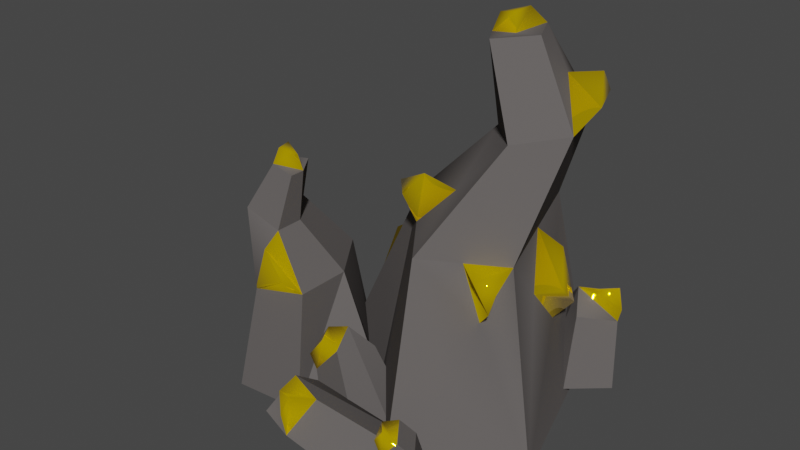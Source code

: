 # Source: skala_gold1.blend  (saved by Blender 2.90.8; exported with 4.5.12 LTS)
import bpy
from mathutils import Matrix  # noqa: F401  (used for matrix-valued properties, if any)

bpy.ops.wm.read_factory_settings(use_empty=True)
scene = bpy.context.scene
scene.name = 'Scene'

# ---- collections
col_collection = bpy.data.collections.new('Collection'); scene.collection.children.link(col_collection)

# ---- materials (node trees are filled in below, after node groups)
mat_color2_003 = bpy.data.materials.new('color2.003')
mat_color2_003.use_transparent_shadow = False
mat_color2_003.diffuse_color = (0.64, 0.64, 0.64, 1.0)
mat_color2_003.roughness = 0.6733
mat_gold = bpy.data.materials.new('gold')
mat_gold.use_transparent_shadow = False

# ---- material node trees
mat_color2_003.use_nodes = True; mat_color2_003.node_tree.nodes.clear()
_N = mat_color2_003.node_tree.nodes; _L = mat_color2_003.node_tree.links
n0 = _N.new('ShaderNodeBsdfPrincipled'); n0.name = 'Principled BSDF'; n0.location = (10, 300)
n0.distribution = 'GGX'
n0.subsurface_method = 'BURLEY'
n0.inputs[0].default_value = (0.1195, 0.1095, 0.107, 1.0)
n0.inputs[2].default_value = 0.6733
n0.inputs[3].default_value = 1.0
n0.inputs[27].default_value = (0.0, 0.0, 0.0, 1.0)
n0.inputs[28].default_value = 1.0
n1 = _N.new('ShaderNodeOutputMaterial'); n1.name = 'Material Output'; n1.location = (300, 300)
_L.new(n0.outputs[0], n1.inputs[0])
n1.is_active_output = True
mat_gold.use_nodes = True; mat_gold.node_tree.nodes.clear()
_N = mat_gold.node_tree.nodes; _L = mat_gold.node_tree.links
n0 = _N.new('ShaderNodeBsdfPrincipled'); n0.name = 'Principled BSDF'; n0.location = (10, 300)
n0.distribution = 'GGX'
n0.subsurface_method = 'BURLEY'
n0.inputs[0].default_value = (1.0, 0.6795, 0.0, 1.0)
n0.inputs[1].default_value = 0.6457
n0.inputs[2].default_value = 0.0
n0.inputs[3].default_value = 1.45
n0.inputs[27].default_value = (0.0, 0.0, 0.0, 1.0)
n0.inputs[28].default_value = 1.0
n1 = _N.new('ShaderNodeOutputMaterial'); n1.name = 'Material Output'; n1.location = (300, 300)
_L.new(n0.outputs[0], n1.inputs[0])
n1.is_active_output = True

# ---- world
world_world = bpy.data.worlds.new('World'); scene.world = world_world
world_world.use_nodes = True; world_world.node_tree.nodes.clear()
_N = world_world.node_tree.nodes; _L = world_world.node_tree.links
n0 = _N.new('ShaderNodeOutputWorld'); n0.name = 'World Output'; n0.location = (300, 300)
n1 = _N.new('ShaderNodeBackground'); n1.name = 'Background'; n1.location = (10, 300)
n1.inputs[0].default_value = (0.05088, 0.05088, 0.05088, 1.0)
_L.new(n1.outputs[0], n0.inputs[0])
n0.is_active_output = True
world_world.color = (0.05088, 0.05088, 0.05088)
world_world.use_sun_shadow = False
world_world.sun_shadow_jitter_overblur = 0.0

# ---- meshes
me_rock_type3_01_mesh_cube_020 = bpy.data.meshes.new('Rock_Type3_01_mesh_Cube.020')
me_rock_type3_01_mesh_cube_020.from_pydata([(-0.4009, 0.2105, 0.2784), (-0.2779, 0.1109, 0.2142), (-0.01265, -0.174, 0.2648), (-0.06896, -0.1313, 0.4542), (-0.1266, 0.2854, 0.2198), (0.1914, 0.005426, 0.285), (-0.2497, 0.385, 0.284), (-0.191, 0.3342, 0.4361), (0.1332, 0.1387, 0.6691), (0.1895, 0.096, 0.4798), (-0.3422, 0.1597, 0.4305), (-0.07721, -0.04633, 0.6483), (-0.2335, 0.2105, 0.8913), (-0.2248, 0.1109, 0.7528), (-0.04423, -0.174, 0.552), (0.08868, -0.1313, 0.6982), (-0.1417, 0.2854, 0.6263), (0.07863, 0.005426, 0.3879), (-0.1504, 0.385, 0.7648), (0.01012, 0.3342, 0.7933), (0.3772, 0.1387, 0.6363), (0.2443, 0.096, 0.4902), (-0.07292, 0.1597, 0.9198), (0.2505, -0.04633, 0.8056), (0.4927, 0.3101, 0.7833), (0.4225, 0.2282, 0.8165), (0.3704, -0.02468, 0.8423), (0.4785, -0.02468, 0.7638), (0.3338, 0.2501, 0.6943), (0.2646, -0.02468, 0.6965), (0.404, 0.332, 0.6611), (0.4573, 0.2501, 0.6046), (0.4526, -0.02468, 0.5007), (0.3445, -0.02468, 0.5792), (0.546, 0.2282, 0.7269), (0.5617, -0.02468, 0.651), (0.6879, 0.4541, -0.8015), (0.7449, 0.3364, -0.7056), (0.7888, -0.0269, -0.6346), (0.6619, -0.0269, -0.7786), (0.5822, 0.3679, -0.5621), (0.5948, -0.0269, -0.4635), (0.5252, 0.4856, -0.658), (0.4371, 0.3679, -0.7266), (0.2892, -0.0269, -0.7058), (0.4161, -0.0269, -0.5618), (0.5999, 0.3364, -0.8701), (0.4893, -0.0269, -0.8822), (-0.7276, -0.08888, -0.2726), (-0.1791, 1.006, -0.2059), (-0.1743, -0.08888, -0.8164), (-0.1791, 1.006, -0.7105), (0.2945, 0.9218, -0.779), (0.4818, -0.08888, -0.8684), (0.5774, 0.9218, 0.05071), (0.7988, -0.08888, 0.1566), (0.2114, 0.9628, 0.3391), (-0.1743, -0.08888, 0.1566), (0.2976, -0.08888, 0.6651), (0.2042, 1.42, -0.5816), (0.5644, 1.524, -0.5816), (0.2042, 1.42, -0.321), (0.4609, 1.474, -0.02733), (0.2673, 1.904, -0.13), (0.1634, 1.879, -0.2986), (0.6968, 1.524, -0.1957), (0.4584, 1.929, -0.2562), (0.3732, 1.929, -0.4377), (0.1634, 1.879, -0.4377), (-0.07868, -0.09076, 0.1701), (-0.4138, 0.5785, 0.1293), (-0.4168, -0.09076, 0.5023), (-0.4138, 0.5785, 0.4376), (-0.7032, 0.5268, 0.4794), (-0.8177, -0.09076, 0.534), (-0.876, 0.5268, -0.02756), (-1.011, -0.09076, -0.09228), (-0.6524, 0.5518, -0.2037), (-0.4167, -0.09076, -0.09219), (-0.705, -0.09076, -0.403), (-0.648, 0.831, 0.3588), (-0.8681, 0.8944, 0.3588), (-0.648, 0.831, 0.1996), (-0.8048, 0.8641, 0.02013), (-0.6865, 1.127, 0.08289), (-0.623, 1.112, 0.1859), (-0.949, 0.8944, 0.123), (-0.8033, 1.142, 0.16), (-0.7513, 1.142, 0.2709), (-0.6231, 1.112, 0.2709), (0.4375, 0.4165, 0.3579), (0.5075, 0.6692, 0.2043), (0.3944, 0.9423, 0.1949), (0.5296, 0.4165, -0.4088), (0.5535, 0.6692, -0.1791), (0.4359, 0.9218, -0.3641), (0.5114, 1.726, -0.4189), (0.2078, 1.191, 0.009057), (0.01616, 0.9846, 0.06661), (0.3109, 1.904, -0.2774), (-0.1767, 0.4588, -0.5112), (-0.1779, 0.7326, -0.3585), (-0.4534, 0.4588, -0.2392), (0.2493, 1.171, -0.6803), (0.01253, 1.213, -0.6461), (0.05768, 0.9642, -0.7448), (0.01859, 0.437, 0.2479), (-0.4772, 0.657, 0.5104), (-0.6333, 0.5991, 0.5415), (-0.6359, 0.7743, 0.4697), (-0.7534, 1.226, 0.1551), (-0.7388, 1.223, 0.237), (-0.6398, 1.202, 0.2032), (-0.9554, 0.9572, 0.06667), (-0.8425, 1.114, 0.06359), (-0.8679, 0.9202, -0.006277), (-0.327, 0.7125, -0.5231), (-0.3661, 0.5441, -0.5708), (-0.4923, 0.6061, -0.3991), (-0.1192, 1.064, -0.8518), (-0.04233, 1.204, -0.7996), (0.02175, 1.071, -0.8558), (0.0374, 1.237, 0.03468), (-0.1811, 1.111, -0.05297), (-0.0565, 1.118, 0.08639), (0.6721, 1.645, -0.5399), (0.7369, 1.625, -0.3529), (0.6695, 1.754, -0.4683), (0.6056, 0.783, 0.2779), (0.6219, 0.9416, 0.2031), (0.5195, 0.9306, 0.2913), (0.6334, 0.5381, -0.4343), (0.6598, 0.6848, -0.2705), (0.5851, 0.862, -0.3698), (-0.1092, 0.3958, 0.9137), (-0.04091, 0.3955, 0.9205), (-0.04831, 0.3181, 0.9712), (0.4244, 0.3572, 0.8054), (0.3967, 0.3116, 0.8281), (0.3733, 0.3564, 0.7458), (0.7281, 0.5212, -0.727), (0.7796, 0.4363, -0.6722), (0.6244, 0.5265, -0.6142), (0.2867, 1.994, -0.2999), (0.2051, 1.981, -0.2994), (0.3074, 2.007, -0.3917), (-0.3176, 0.3916, 0.3582), (-0.2776, 0.3714, 0.4495), (-0.3588, 0.2606, 0.4572)], [], [(1, 3, 0), (4, 2, 1), (7, 9, 6), (7, 11, 8), (3, 5, 9), (6, 1, 0), (6, 10, 148, 146), (11, 9, 8), (4, 9, 5), (10, 3, 11), (13, 15, 12), (16, 14, 13), (19, 21, 18), (19, 23, 20), (15, 17, 21), (18, 13, 12), (18, 22, 136, 134), (23, 21, 20), (16, 21, 17), (22, 15, 23), (25, 27, 24), (28, 26, 25), (31, 33, 30), (31, 35, 32), (27, 29, 33), (30, 25, 138, 139), (30, 34, 31), (35, 33, 32), (28, 33, 29), (34, 27, 35), (37, 39, 36), (40, 38, 37), (43, 45, 42), (43, 47, 44), (39, 41, 45), (42, 37, 141, 142), (42, 46, 43), (47, 45, 44), (40, 45, 41), (46, 39, 47), (102, 49, 101), (52, 50, 51, 105), (93, 53, 52), (106, 57, 58), (55, 58, 57), (103, 59, 60), (61, 63, 64), (54, 60, 65), (49, 59, 104), (97, 61, 49), (67, 68, 64), (59, 67, 60), (96, 66, 65), (61, 68, 59), (57, 49, 102, 48), (51, 50, 100), (54, 62, 56, 92), (62, 66, 63), (55, 90, 58), (69, 70, 71), (73, 71, 72), (75, 74, 73), (77, 78, 79), (76, 79, 78), (73, 80, 81), (82, 84, 85), (75, 81, 86), (70, 80, 72), (77, 82, 70), (88, 89, 85), (80, 88, 81), (81, 87, 86), (82, 89, 80), (78, 70, 69), (70, 72, 71), (75, 83, 77), (83, 87, 84), (75, 79, 76), (1, 2, 3), (4, 5, 2), (7, 8, 9), (7, 10, 11), (3, 2, 5), (6, 4, 1), (6, 0, 10), (11, 3, 9), (4, 6, 9), (10, 0, 3), (13, 14, 15), (16, 17, 14), (19, 20, 21), (19, 22, 23), (15, 14, 17), (18, 16, 13), (18, 12, 22), (23, 15, 21), (16, 18, 21), (22, 12, 15), (25, 26, 27), (28, 29, 26), (31, 32, 33), (31, 34, 35), (27, 26, 29), (30, 28, 25), (30, 24, 34), (35, 27, 33), (28, 30, 33), (34, 24, 27), (37, 38, 39), (40, 41, 38), (43, 44, 45), (43, 46, 47), (39, 38, 41), (42, 40, 37), (42, 36, 46), (47, 39, 45), (40, 42, 45), (46, 36, 39), (52, 53, 50), (55, 53, 93), (49, 57, 106), (57, 48, 50), (50, 53, 57), (53, 55, 57), (104, 105, 121, 120), (61, 62, 63), (54, 95, 52, 60), (49, 61, 59), (62, 61, 97), (63, 66, 99), (99, 67, 145, 143), (59, 68, 67), (67, 66, 96), (61, 64, 68), (54, 65, 62), (62, 65, 66), (56, 58, 90), (73, 74, 71), (75, 76, 74), (77, 70, 78), (78, 69, 71), (71, 74, 78), (74, 76, 78), (80, 73, 108, 109), (82, 83, 84), (75, 73, 81), (70, 82, 80), (77, 83, 82), (84, 87, 85), (88, 85, 112, 111), (80, 89, 88), (81, 88, 87), (82, 85, 89), (75, 86, 83), (87, 83, 115, 114), (75, 77, 79), (92, 91, 128, 130), (92, 56, 91), (91, 56, 90), (91, 90, 55), (54, 91, 55), (54, 94, 95), (93, 95, 133, 131), (95, 93, 52), (96, 65, 126, 127), (98, 97, 122, 124), (56, 97, 98), (56, 62, 97), (64, 63, 99), (66, 67, 99), (49, 51, 101), (101, 51, 100), (100, 102, 118, 117), (102, 100, 50), (48, 102, 50), (52, 105, 103), (103, 105, 104), (59, 103, 104), (52, 103, 60), (55, 93, 94), (54, 55, 94), (56, 98, 106), (98, 49, 106), (56, 106, 58), (51, 49, 104), (60, 67, 96), (108, 107, 109), (72, 80, 109, 107), (73, 72, 107, 108), (110, 111, 112), (85, 87, 110, 112), (87, 88, 111, 110), (115, 113, 114), (83, 86, 113, 115), (86, 87, 114, 113), (118, 116, 117), (102, 101, 116, 118), (101, 100, 117, 116), (121, 119, 120), (105, 51, 119, 121), (51, 104, 120, 119), (122, 123, 124), (49, 98, 124, 123), (97, 49, 123, 122), (125, 127, 126), (60, 96, 127, 125), (65, 60, 125, 126), (129, 130, 128), (54, 92, 130, 129), (91, 54, 129, 128), (132, 131, 133), (95, 94, 132, 133), (94, 93, 131, 132), (134, 136, 135), (22, 19, 135, 136), (19, 18, 134, 135), (139, 138, 137), (24, 30, 139, 137), (25, 24, 137, 138), (142, 141, 140), (36, 42, 142, 140), (37, 36, 140, 141), (145, 144, 143), (67, 64, 144, 145), (64, 99, 143, 144), (146, 148, 147), (10, 7, 147, 148), (7, 6, 146, 147)])
me_rock_type3_01_mesh_cube_020.polygons.foreach_set('use_smooth', [True] * 228)
me_rock_type3_01_mesh_cube_020.polygons.foreach_set('material_index', [0, 0, 0, 0, 0, 0, 1, 0, 0, 0, 0, 0, 0, 0, 0, 0, 1, 0, 0, 0, 0, 0, 0, 0, 0, 1, 0, 0, 0, 0, 0, 0, 0, 0, 0, 1, 0, 0, 0, 0, 0, 0, 0, 0, 0, 0, 0, 0, 0, 0, 0, 0, 0, 0, 0, 0, 0, 0, 0, 0, 0, 0, 0, 0, 0, 0, 0, 0, 0, 0, 0, 0, 0, 0, 0, 0, 0, 0, 0, 0, 0, 0, 0, 0, 0, 0, 0, 0, 0, 0, 0, 0, 0, 0, 0, 0, 0, 0, 0, 0, 0, 0, 0, 0, 0, 0, 0, 0, 0, 0, 0, 0, 0, 0, 0, 0, 0, 0, 0, 0, 0, 0, 0, 0, 1, 0, 0, 0, 0, 0, 1, 0, 0, 0, 0, 0, 0, 0, 0, 0, 0, 0, 0, 1, 0, 0, 0, 0, 0, 1, 0, 0, 0, 0, 1, 0, 1, 0, 0, 0, 0, 0, 0, 0, 1, 1, 0, 0, 0, 0, 0, 0, 1, 0, 0, 0, 0, 0, 0, 0, 0, 0, 0, 0, 0, 0, 1, 1, 1, 1, 1, 1, 1, 1, 1, 1, 1, 1, 1, 1, 1, 1, 1, 1, 1, 1, 1, 1, 1, 1, 1, 1, 1, 1, 1, 1, 1, 1, 1, 1, 1, 1, 1, 1, 1, 1, 1, 1])
_k = set([(0, 1), (0, 3), (0, 6), (0, 10), (1, 2), (1, 4), (2, 3), (2, 5), (3, 11), (4, 5), (4, 6), (5, 9), (6, 7), (6, 9), (7, 8), (7, 10), (8, 9), (8, 11), (10, 11), (12, 13), (12, 15), (12, 18), (12, 22), (13, 14), (13, 16), (14, 15), (14, 17), (15, 23), (16, 17), (16, 18), (17, 21), (18, 19), (18, 21), (19, 20), (19, 22), (20, 21), (20, 23), (22, 23), (24, 25), (24, 27), (24, 30), (24, 34), (25, 26), (25, 28), (26, 27), (26, 29), (27, 35), (28, 29), (28, 30), (29, 33), (30, 31), (30, 33), (31, 32), (31, 34), (32, 33), (32, 35), (34, 35), (36, 37), (36, 39), (36, 42), (36, 46), (37, 38), (37, 40), (38, 39), (38, 41), (39, 47), (40, 41), (40, 42), (41, 45), (42, 43), (42, 45), (43, 44), (43, 46), (44, 45), (44, 47), (46, 47), (48, 50), (48, 57), (48, 102), (49, 51), (49, 57), (49, 61), (49, 98), (49, 101), (49, 102), (50, 51), (50, 53), (50, 100), (51, 104), (51, 105), (52, 53), (52, 60), (52, 95), (52, 105), (53, 55), (54, 55), (54, 65), (54, 92), (54, 95), (55, 58), (56, 58), (56, 62), (56, 92), (56, 98), (57, 58), (59, 60), (59, 61), (59, 68), (59, 104), (60, 65), (60, 67), (61, 62), (61, 64), (62, 63), (62, 65), (63, 64), (63, 66), (64, 68), (65, 66), (66, 67), (67, 68), (69, 70), (69, 71), (69, 78), (70, 71), (70, 72), (70, 77), (70, 78), (70, 82), (71, 72), (71, 74), (72, 73), (72, 80), (73, 74), (73, 75), (73, 81), (74, 76), (75, 76), (75, 77), (75, 86), (76, 79), (77, 79), (77, 83), (78, 79), (80, 81), (80, 82), (80, 89), (81, 86), (81, 88), (82, 83), (82, 85), (83, 84), (83, 86), (84, 85), (84, 87), (85, 89), (86, 87), (87, 88), (88, 89), (100, 101), (107, 108), (107, 109), (110, 111), (113, 114), (113, 115), (116, 117), (119, 120), (119, 121), (123, 124), (125, 126), (129, 130), (134, 135), (135, 136), (137, 138), (137, 139), (140, 141), (140, 142), (146, 147), (147, 148)])
me_rock_type3_01_mesh_cube_020.attributes.new('sharp_edge', 'BOOLEAN', 'EDGE').data.foreach_set('value', [ (min(e.vertices), max(e.vertices)) in _k for e in me_rock_type3_01_mesh_cube_020.edges])
_uv = me_rock_type3_01_mesh_cube_020.uv_layers.new(name='UVMap')
_uv.uv.foreach_set('vector', [0.2661, 0.6831, 0.2339, 0.7153, 0.2339, 0.6831, 0.2661, 0.6831, 0.2339, 0.7153, 0.2339, 0.6831, 0.2661, 0.6831, 0.2339, 0.7153, 0.2339, 0.6831, 0.2339, 0.6831, 0.2661, 0.7153, 0.2339, 0.7153, 0.2339, 0.6831, 0.2661, 0.7153, 0.2339, 0.7153, 0.2339, 0.6831, 0.2661, 0.7153, 0.2339, 0.7153, 0.2661, 0.6831, 0.2339, 0.7153, 0.2339, 0.7153, 0.2661, 0.6831, 0.2339, 0.6831, 0.2661, 0.7153, 0.2339, 0.7153, 0.2339, 0.6831, 0.2661, 0.7153, 0.2339, 0.7153, 0.2339, 0.6831, 0.2661, 0.7153, 0.2339, 0.7153, 0.1841, 0.7222, 0.1519, 0.7544, 0.1519, 0.7222, 0.1841, 0.7222, 0.1519, 0.7544, 0.1519, 0.7222, 0.1841, 0.7222, 0.1519, 0.7544, 0.1519, 0.7222, 0.1519, 0.7222, 0.1841, 0.7544, 0.1519, 0.7544, 0.1519, 0.7222, 0.1841, 0.7544, 0.1519, 0.7544, 0.1519, 0.7222, 0.1841, 0.7544, 0.1519, 0.7544, 0.1841, 0.7222, 0.1519, 0.7544, 0.1519, 0.7544, 0.1841, 0.7222, 0.1519, 0.7222, 0.1841, 0.7544, 0.1519, 0.7544, 0.1519, 0.7222, 0.1841, 0.7544, 0.1519, 0.7544, 0.1519, 0.7222, 0.1841, 0.7544, 0.1519, 0.7544, 0.7075, 0.2378, 0.6753, 0.27, 0.6753, 0.2378, 0.7075, 0.2378, 0.6753, 0.27, 0.6753, 0.2378, 0.7075, 0.2378, 0.6753, 0.27, 0.6753, 0.2378, 0.6753, 0.2378, 0.7075, 0.27, 0.6753, 0.27, 0.6753, 0.2378, 0.7075, 0.27, 0.6753, 0.27, 0.6753, 0.2378, 0.7075, 0.27, 0.7075, 0.27, 0.6753, 0.2378, 0.7075, 0.2378, 0.6753, 0.27, 0.6753, 0.2378, 0.6753, 0.2378, 0.7075, 0.27, 0.6753, 0.27, 0.6753, 0.2378, 0.7075, 0.27, 0.6753, 0.27, 0.6753, 0.2378, 0.7075, 0.27, 0.6753, 0.27, 0.7466, 0.23, 0.7144, 0.2622, 0.7144, 0.23, 0.7466, 0.23, 0.7144, 0.2622, 0.7144, 0.23, 0.7466, 0.23, 0.7144, 0.2622, 0.7144, 0.23, 0.7144, 0.23, 0.7466, 0.2622, 0.7144, 0.2622, 0.7144, 0.23, 0.7466, 0.2622, 0.7144, 0.2622, 0.7144, 0.23, 0.7466, 0.2622, 0.7466, 0.2622, 0.7144, 0.23, 0.7466, 0.23, 0.7144, 0.2622, 0.7144, 0.23, 0.7144, 0.23, 0.7466, 0.2622, 0.7144, 0.2622, 0.7144, 0.23, 0.7466, 0.2622, 0.7144, 0.2622, 0.7144, 0.23, 0.7466, 0.2622, 0.7144, 0.2622, 0.1992, 0.23, 0.2153, 0.23, 0.2153, 0.2381, 0.2153, 0.23, 0.1831, 0.2622, 0.1831, 0.23, 0.1992, 0.23, 0.1992, 0.2461, 0.1831, 0.2622, 0.1831, 0.23, 0.1992, 0.2461, 0.2153, 0.2622, 0.1831, 0.2622, 0.1853, 0.238, 0.1853, 0.2541, 0.1992, 0.2622, 0.1992, 0.2461, 0.2153, 0.2622, 0.1831, 0.2622, 0.1831, 0.23, 0.2153, 0.2622, 0.1831, 0.2622, 0.1831, 0.23, 0.2153, 0.2622, 0.1831, 0.2622, 0.2153, 0.23, 0.1831, 0.2622, 0.1831, 0.2461, 0.1992, 0.2461, 0.1831, 0.2622, 0.1831, 0.23, 0.2145, 0.2511, 0.2087, 0.2331, 0.1898, 0.2331, 0.2153, 0.23, 0.1831, 0.2622, 0.1831, 0.23, 0.1992, 0.2461, 0.1831, 0.2622, 0.1831, 0.23, 0.2153, 0.23, 0.1831, 0.2622, 0.1831, 0.23, 0.1831, 0.23, 0.2153, 0.23, 0.2153, 0.2461, 0.2153, 0.2622, 0.2153, 0.23, 0.2153, 0.2622, 0.1992, 0.2461, 0.2153, 0.23, 0.1831, 0.2622, 0.1831, 0.23, 0.1992, 0.23, 0.1831, 0.23, 0.2153, 0.2622, 0.1831, 0.2622, 0.1831, 0.2622, 0.1992, 0.2461, 0.2153, 0.2622, 0.73, 0.2651, 0.7622, 0.2651, 0.7622, 0.2974, 0.7622, 0.2651, 0.73, 0.2974, 0.73, 0.2651, 0.7622, 0.2651, 0.73, 0.2974, 0.73, 0.2651, 0.73, 0.2651, 0.7622, 0.2974, 0.73, 0.2974, 0.7321, 0.2732, 0.7321, 0.2893, 0.7461, 0.2974, 0.73, 0.2651, 0.7622, 0.2974, 0.73, 0.2974, 0.73, 0.2651, 0.7622, 0.2974, 0.73, 0.2974, 0.73, 0.2651, 0.7622, 0.2974, 0.73, 0.2974, 0.7622, 0.2651, 0.73, 0.2974, 0.73, 0.2651, 0.7622, 0.2651, 0.73, 0.2974, 0.73, 0.2651, 0.7614, 0.2862, 0.7556, 0.2682, 0.7366, 0.2682, 0.7622, 0.2651, 0.73, 0.2974, 0.73, 0.2651, 0.7622, 0.2651, 0.73, 0.2974, 0.73, 0.2651, 0.7622, 0.2651, 0.73, 0.2974, 0.73, 0.2651, 0.73, 0.2651, 0.7622, 0.2651, 0.7622, 0.2974, 0.73, 0.2651, 0.7622, 0.2651, 0.7622, 0.2974, 0.7622, 0.2651, 0.73, 0.2974, 0.73, 0.2651, 0.73, 0.2651, 0.7622, 0.2974, 0.73, 0.2974, 0.73, 0.2651, 0.7622, 0.2974, 0.73, 0.2974, 0.2661, 0.6831, 0.2661, 0.7153, 0.2339, 0.7153, 0.2661, 0.6831, 0.2661, 0.7153, 0.2339, 0.7153, 0.2661, 0.6831, 0.2661, 0.7153, 0.2339, 0.7153, 0.2339, 0.6831, 0.2661, 0.6831, 0.2661, 0.7153, 0.2339, 0.6831, 0.2661, 0.6831, 0.2661, 0.7153, 0.2339, 0.6831, 0.2661, 0.6831, 0.2661, 0.7153, 0.2661, 0.6831, 0.2661, 0.7153, 0.2339, 0.7153, 0.2339, 0.6831, 0.2661, 0.6831, 0.2661, 0.7153, 0.2339, 0.6831, 0.2661, 0.6831, 0.2661, 0.7153, 0.2339, 0.6831, 0.2661, 0.6831, 0.2661, 0.7153, 0.1841, 0.7222, 0.1841, 0.7544, 0.1519, 0.7544, 0.1841, 0.7222, 0.1841, 0.7544, 0.1519, 0.7544, 0.1841, 0.7222, 0.1841, 0.7544, 0.1519, 0.7544, 0.1519, 0.7222, 0.1841, 0.7222, 0.1841, 0.7544, 0.1519, 0.7222, 0.1841, 0.7222, 0.1841, 0.7544, 0.1519, 0.7222, 0.1841, 0.7222, 0.1841, 0.7544, 0.1841, 0.7222, 0.1841, 0.7544, 0.1519, 0.7544, 0.1519, 0.7222, 0.1841, 0.7222, 0.1841, 0.7544, 0.1519, 0.7222, 0.1841, 0.7222, 0.1841, 0.7544, 0.1519, 0.7222, 0.1841, 0.7222, 0.1841, 0.7544, 0.7075, 0.2378, 0.7075, 0.27, 0.6753, 0.27, 0.7075, 0.2378, 0.7075, 0.27, 0.6753, 0.27, 0.7075, 0.2378, 0.7075, 0.27, 0.6753, 0.27, 0.6753, 0.2378, 0.7075, 0.2378, 0.7075, 0.27, 0.6753, 0.2378, 0.7075, 0.2378, 0.7075, 0.27, 0.6753, 0.2378, 0.7075, 0.2378, 0.7075, 0.27, 0.7075, 0.2378, 0.7075, 0.27, 0.6753, 0.27, 0.6753, 0.2378, 0.7075, 0.2378, 0.7075, 0.27, 0.6753, 0.2378, 0.7075, 0.2378, 0.7075, 0.27, 0.6753, 0.2378, 0.7075, 0.2378, 0.7075, 0.27, 0.7466, 0.23, 0.7466, 0.2622, 0.7144, 0.2622, 0.7466, 0.23, 0.7466, 0.2622, 0.7144, 0.2622, 0.7466, 0.23, 0.7466, 0.2622, 0.7144, 0.2622, 0.7144, 0.23, 0.7466, 0.23, 0.7466, 0.2622, 0.7144, 0.23, 0.7466, 0.23, 0.7466, 0.2622, 0.7144, 0.23, 0.7466, 0.23, 0.7466, 0.2622, 0.7466, 0.23, 0.7466, 0.2622, 0.7144, 0.2622, 0.7144, 0.23, 0.7466, 0.23, 0.7466, 0.2622, 0.7144, 0.23, 0.7466, 0.23, 0.7466, 0.2622, 0.7144, 0.23, 0.7466, 0.23, 0.7466, 0.2622, 0.2153, 0.23, 0.2153, 0.2622, 0.1831, 0.2622, 0.2153, 0.2622, 0.1831, 0.2622, 0.1992, 0.2461, 0.2153, 0.23, 0.2153, 0.2622, 0.1992, 0.2461, 0.1992, 0.2622, 0.2132, 0.2541, 0.2132, 0.238, 0.2132, 0.238, 0.1992, 0.23, 0.1992, 0.2622, 0.1992, 0.23, 0.1853, 0.238, 0.1992, 0.2622, 0.2153, 0.2461, 0.1992, 0.23, 0.1992, 0.23, 0.2153, 0.2461, 0.1831, 0.23, 0.2153, 0.23, 0.2153, 0.2622, 0.1831, 0.23, 0.1992, 0.23, 0.2153, 0.23, 0.2153, 0.2622, 0.2153, 0.23, 0.2153, 0.2622, 0.1831, 0.2622, 0.2153, 0.2622, 0.1831, 0.2622, 0.1992, 0.2461, 0.1839, 0.2511, 0.1992, 0.2622, 0.1945, 0.2476, 0.1945, 0.2476, 0.2145, 0.2511, 0.2145, 0.2511, 0.1945, 0.2476, 0.2153, 0.23, 0.2153, 0.2622, 0.1831, 0.2622, 0.2153, 0.2622, 0.1831, 0.2622, 0.1992, 0.2461, 0.2153, 0.23, 0.2153, 0.2622, 0.1831, 0.2622, 0.2153, 0.23, 0.2153, 0.2622, 0.1831, 0.2622, 0.1831, 0.23, 0.2153, 0.23, 0.2153, 0.2622, 0.2153, 0.23, 0.2153, 0.2622, 0.1992, 0.2461, 0.7622, 0.2651, 0.7622, 0.2974, 0.73, 0.2974, 0.7622, 0.2651, 0.7622, 0.2974, 0.73, 0.2974, 0.73, 0.2651, 0.7622, 0.2651, 0.7622, 0.2974, 0.7461, 0.2974, 0.76, 0.2893, 0.76, 0.2732, 0.76, 0.2732, 0.7461, 0.2651, 0.7461, 0.2974, 0.7461, 0.2651, 0.7321, 0.2732, 0.7461, 0.2974, 0.7622, 0.2974, 0.73, 0.2651, 0.73, 0.2651, 0.7622, 0.2974, 0.73, 0.2651, 0.7622, 0.2651, 0.7622, 0.2974, 0.73, 0.2651, 0.7622, 0.2651, 0.7622, 0.2974, 0.7622, 0.2651, 0.7622, 0.2974, 0.73, 0.2974, 0.7622, 0.2651, 0.7622, 0.2974, 0.73, 0.2974, 0.7308, 0.2862, 0.7461, 0.2974, 0.7366, 0.2682, 0.7614, 0.2862, 0.7366, 0.2682, 0.7366, 0.2682, 0.7614, 0.2862, 0.7622, 0.2651, 0.7622, 0.2974, 0.73, 0.2974, 0.7622, 0.2651, 0.7622, 0.2974, 0.73, 0.2974, 0.7622, 0.2651, 0.7622, 0.2974, 0.73, 0.2974, 0.7622, 0.2651, 0.7622, 0.2974, 0.73, 0.2974, 0.7622, 0.2974, 0.73, 0.2651, 0.73, 0.2651, 0.7622, 0.2974, 0.73, 0.2651, 0.7622, 0.2651, 0.7622, 0.2974, 0.1992, 0.23, 0.1912, 0.2381, 0.1912, 0.2381, 0.1992, 0.23, 0.1992, 0.23, 0.2153, 0.23, 0.1912, 0.2381, 0.1912, 0.2381, 0.2153, 0.23, 0.1992, 0.2461, 0.1912, 0.2381, 0.1992, 0.2461, 0.1831, 0.2622, 0.1831, 0.23, 0.1912, 0.2381, 0.1831, 0.2622, 0.2153, 0.23, 0.2072, 0.2381, 0.1992, 0.23, 0.1992, 0.2461, 0.1992, 0.23, 0.1992, 0.23, 0.1992, 0.2461, 0.1992, 0.23, 0.1992, 0.2461, 0.1831, 0.23, 0.1992, 0.2461, 0.1831, 0.23, 0.1831, 0.23, 0.1992, 0.2461, 0.1992, 0.23, 0.1992, 0.2461, 0.1992, 0.2461, 0.1992, 0.23, 0.2153, 0.23, 0.1992, 0.2461, 0.1992, 0.23, 0.2153, 0.23, 0.2153, 0.2622, 0.1992, 0.2461, 0.1898, 0.2331, 0.1839, 0.2511, 0.1945, 0.2476, 0.1992, 0.2622, 0.2145, 0.2511, 0.1945, 0.2476, 0.1831, 0.23, 0.2153, 0.23, 0.1912, 0.2381, 0.1912, 0.2381, 0.2153, 0.23, 0.1992, 0.2461, 0.2153, 0.2461, 0.1992, 0.23, 0.1992, 0.23, 0.2153, 0.2461, 0.1992, 0.23, 0.2153, 0.2461, 0.2153, 0.2622, 0.1831, 0.23, 0.1992, 0.23, 0.2153, 0.2622, 0.1831, 0.23, 0.1992, 0.23, 0.1992, 0.2461, 0.1992, 0.2461, 0.1992, 0.23, 0.2153, 0.2461, 0.2153, 0.2622, 0.1992, 0.2461, 0.2153, 0.2461, 0.1831, 0.23, 0.1992, 0.2461, 0.1831, 0.2622, 0.2153, 0.2622, 0.1992, 0.2461, 0.2072, 0.2381, 0.2153, 0.23, 0.2153, 0.2622, 0.2072, 0.2381, 0.1831, 0.23, 0.1992, 0.23, 0.1992, 0.2461, 0.1992, 0.23, 0.2153, 0.23, 0.1992, 0.2461, 0.1831, 0.23, 0.1992, 0.2461, 0.1831, 0.2622, 0.1831, 0.23, 0.2153, 0.23, 0.1831, 0.2461, 0.2153, 0.23, 0.2153, 0.2622, 0.1992, 0.2461, 0.73, 0.2651, 0.7622, 0.2651, 0.7622, 0.2974, 0.73, 0.2651, 0.73, 0.2974, 0.73, 0.2974, 0.73, 0.2651, 0.7622, 0.2651, 0.73, 0.2651, 0.73, 0.2651, 0.7622, 0.2651, 0.7461, 0.2974, 0.7614, 0.2862, 0.7366, 0.2682, 0.7366, 0.2682, 0.7461, 0.2974, 0.7461, 0.2974, 0.7366, 0.2682, 0.73, 0.2974, 0.7622, 0.2974, 0.7622, 0.2974, 0.73, 0.2974, 0.73, 0.2651, 0.7622, 0.2651, 0.7622, 0.2974, 0.73, 0.2974, 0.7622, 0.2974, 0.7622, 0.2974, 0.73, 0.2974, 0.73, 0.2651, 0.73, 0.2974, 0.73, 0.2974, 0.73, 0.2651, 0.1992, 0.23, 0.2153, 0.2381, 0.2153, 0.2461, 0.1992, 0.23, 0.2153, 0.2381, 0.2153, 0.2381, 0.1992, 0.23, 0.1912, 0.2381, 0.1992, 0.2461, 0.1992, 0.2461, 0.1912, 0.2381, 0.1992, 0.23, 0.2153, 0.23, 0.2153, 0.2461, 0.1992, 0.23, 0.1831, 0.23, 0.1831, 0.23, 0.1992, 0.23, 0.1831, 0.23, 0.1831, 0.2461, 0.1831, 0.2461, 0.1831, 0.23, 0.1992, 0.2461, 0.1831, 0.23, 0.1992, 0.23, 0.2153, 0.23, 0.1992, 0.23, 0.1992, 0.23, 0.2153, 0.23, 0.1992, 0.2461, 0.1831, 0.23, 0.1831, 0.23, 0.1992, 0.2461, 0.2153, 0.23, 0.1992, 0.2461, 0.1831, 0.23, 0.2153, 0.23, 0.1992, 0.2461, 0.1992, 0.2461, 0.2153, 0.23, 0.1831, 0.2622, 0.2153, 0.2622, 0.2153, 0.2622, 0.1831, 0.2622, 0.1831, 0.23, 0.1992, 0.23, 0.1912, 0.2381, 0.2153, 0.23, 0.1992, 0.23, 0.1992, 0.23, 0.2153, 0.23, 0.1912, 0.2381, 0.1831, 0.23, 0.1831, 0.23, 0.1912, 0.2381, 0.2072, 0.2381, 0.1992, 0.2461, 0.1992, 0.23, 0.1992, 0.23, 0.2072, 0.2381, 0.2072, 0.2381, 0.1992, 0.23, 0.2072, 0.2381, 0.1992, 0.2461, 0.1992, 0.2461, 0.2072, 0.2381, 0.1841, 0.7222, 0.1519, 0.7544, 0.1519, 0.7222, 0.1841, 0.7222, 0.1519, 0.7222, 0.1519, 0.7222, 0.1841, 0.7222, 0.1841, 0.7222, 0.1519, 0.7222, 0.1519, 0.7222, 0.1841, 0.7222, 0.6753, 0.2378, 0.7075, 0.27, 0.6753, 0.27, 0.7075, 0.27, 0.7075, 0.2378, 0.7075, 0.2378, 0.7075, 0.27, 0.7075, 0.2378, 0.6753, 0.2378, 0.6753, 0.2378, 0.7075, 0.2378, 0.7144, 0.23, 0.7466, 0.2622, 0.7144, 0.2622, 0.7466, 0.2622, 0.7466, 0.23, 0.7466, 0.23, 0.7466, 0.2622, 0.7466, 0.23, 0.7144, 0.23, 0.7144, 0.23, 0.7466, 0.23, 0.2145, 0.2511, 0.1898, 0.2331, 0.1945, 0.2476, 0.2145, 0.2511, 0.1898, 0.2331, 0.1898, 0.2331, 0.2145, 0.2511, 0.1898, 0.2331, 0.1945, 0.2476, 0.1945, 0.2476, 0.1898, 0.2331, 0.2661, 0.6831, 0.2339, 0.7153, 0.2339, 0.6831, 0.2661, 0.6831, 0.2339, 0.6831, 0.2339, 0.6831, 0.2661, 0.6831, 0.2661, 0.6831, 0.2339, 0.6831, 0.2339, 0.6831, 0.2661, 0.6831])
me_rock_type3_01_mesh_cube_020.materials.append(mat_color2_003)
me_rock_type3_01_mesh_cube_020.materials.append(mat_gold)
me_rock_type3_01_mesh_cube_020.use_remesh_fix_poles = True
me_rock_type3_01_mesh_cube_020.use_remesh_preserve_attributes = False
me_rock_type3_01_mesh_cube_020.use_mirror_vertex_groups = False
me_rock_type3_01_mesh_cube_020.update()
me_rock_type3_01_mesh_cube_020.normals_split_custom_set([tuple(v) for v in zip(*[iter([-0.6806, -0.7202, -0.1345, -0.7153, -0.6944, -0.07822, -0.6687, -0.7277, -0.1524, 0.129, -0.06498, -0.9895, 0.1394, -0.06229, -0.9883, 0.1158, -0.0684, -0.9909, 0.5244, 0.8492, 0.06215, 0.5316, 0.8469, -0.01326, 0.522, 0.849, 0.0822, -0.4137, 0.3458, 0.8422, -0.4043, 0.3502, 0.845, -0.3954, 0.3542, 0.8475, 0.6013, -0.7223, 0.3417, 0.6013, -0.7223, 0.3417, 0.6013, -0.7223, 0.3417, -0.2698, 0.2638, -0.9261, -0.2698, 0.2638, -0.9261, -0.2698, 0.2638, -0.9261, -0.5309, 0.8437, -0.07881, -0.8384, 0.2177, 0.4997, -0.8132, -0.08098, 0.5764, -0.6179, 0.7602, -0.2006, 0.6013, -0.7223, 0.3417, 0.6013, -0.7223, 0.3417, 0.6013, -0.7223, 0.3417, 0.6012, 0.7828, -0.1609, 0.6519, 0.7051, -0.2792, 0.6632, 0.681, -0.3104, -0.7296, -0.6772, 0.09523, -0.7202, -0.6585, 0.2182, -0.7153, -0.6509, 0.2545, -0.4672, -0.7202, 0.5128, -0.437, -0.6944, 0.5717, -0.4764, -0.7277, 0.4934, -0.7801, -0.06498, -0.6223, -0.7737, -0.06229, -0.6305, -0.7881, -0.0684, -0.6117, 0.3245, 0.8492, -0.4166, 0.2636, 0.8469, -0.4618, 0.3404, 0.849, -0.4042, 0.5067, 0.3458, 0.7897, 0.514, 0.3502, 0.7831, 0.5207, 0.3542, 0.7768, 0.6035, -0.7223, -0.3378, 0.6035, -0.7223, -0.3378, 0.6035, -0.7223, -0.3378, -0.9321, 0.2638, -0.2482, -0.9321, 0.2638, -0.2482, -0.9321, 0.2638, -0.2482, -0.3682, 0.8356, 0.4077, 0.007082, 0.1986, 0.9801, 0.1347, -0.09395, 0.9864, -0.5503, 0.7194, 0.4239, 0.6035, -0.7223, -0.3378, 0.6035, -0.7223, -0.3378, 0.6035, -0.7223, -0.3378, 0.1733, 0.7828, -0.5977, 0.09831, 0.7051, -0.7023, 0.07739, 0.681, -0.7281, -0.2959, -0.6772, 0.6736, -0.1858, -0.6585, 0.7293, -0.1522, -0.6509, 0.7438, 0.5121, -0.06504, 0.8565, 0.5699, -0.04473, 0.8205, 0.493, -0.07147, 0.8671, -0.779, 0.2136, 0.5895, -0.7856, 0.2089, 0.5824, -0.7705, 0.2196, 0.5985, -0.4877, 0.2769, -0.8279, -0.5459, 0.2966, -0.7836, -0.4717, 0.2713, -0.839, 0.8026, 0.2107, -0.5581, 0.7973, 0.2073, -0.5669, 0.7923, 0.204, -0.575, 0.0, -1.0, 0.0, 0.0, -1.0, 0.0, 0.0, -1.0, -6.359e-09, -0.6246, 0.7724, 0.1154, -0.5971, 0.04381, 0.801, -0.5455, -0.01837, 0.8379, -0.7381, 0.6581, -0.1486, 0.6533, 0.6692, -0.3541, 0.6533, 0.6692, -0.3541, 0.6533, 0.6692, -0.3541, 0.0, -1.0, -6.232e-09, 0.0, -1.0, -6.359e-09, 0.0, -1.0, -1.877e-08, -0.6839, 0.2589, -0.6821, -0.7853, 0.2127, -0.5814, -0.8101, 0.1993, -0.5515, 0.6996, -0.08306, 0.7097, 0.7773, -0.1172, 0.6182, 0.7982, -0.127, 0.5888, 0.8042, -0.06504, -0.5908, 0.7629, -0.04473, -0.645, 0.8165, -0.07147, -0.5729, 0.6606, 0.2136, 0.7197, 0.6542, 0.2089, 0.7269, 0.6687, 0.2196, 0.7103, -0.7781, 0.2769, 0.5639, -0.7284, 0.2966, 0.6176, -0.7905, 0.2713, 0.549, -0.6316, 0.2107, -0.7461, -0.6398, 0.2072, -0.74, -0.6474, 0.204, -0.7343, 0.0, -1.0, 3.334e-09, 0.0, -1.0, 9.875e-09, 0.0, -1.0, 9.569e-09, 0.08355, 0.7798, 0.6204, 0.8595, -0.08905, 0.5034, 0.9029, -0.08296, 0.4217, -0.1514, 0.642, 0.7516, -0.4144, 0.6692, -0.6168, -0.4144, 0.6692, -0.6168, -0.4144, 0.6692, -0.6168, 0.0, -1.0, 3.019e-09, 0.0, -1.0, 9.569e-09, 0.0, -1.0, 9.094e-09, -0.6143, 0.2589, 0.7454, -0.5044, 0.2127, 0.8369, -0.4723, 0.1993, 0.8586, 0.6403, -0.08306, -0.7636, 0.5418, -0.1172, -0.8323, 0.5106, -0.127, -0.8504, -0.8435, 0.23, -0.4854, -0.652, 0.3669, -0.6635, -0.413, 0.7272, -0.5483, -0.1108, 0.08806, -0.9899, -0.09188, 0.07938, -0.9926, -0.1258, 0.09491, -0.9875, -0.1258, 0.09491, -0.9875, 0.938, 0.08654, -0.3357, 0.9348, 0.1865, -0.3023, 0.9274, 0.1999, -0.3162, -0.7592, 0.1694, 0.6284, -0.7478, 0.1625, 0.6438, -0.7248, 0.1491, 0.6726, 0.0, -1.0, 0.0, 0.0, -1.0, 0.0, 0.0, -1.0, 0.0, -0.08597, 0.3536, -0.9314, -0.09048, 0.3527, -0.9313, -0.1009, 0.3507, -0.931, -0.7595, -0.1507, 0.6329, -0.7951, -0.13, 0.5924, -0.8404, -0.1005, 0.5326, 0.9014, -0.3043, -0.3081, 0.9013, -0.3043, -0.3081, 0.9007, -0.3053, -0.309, -0.7333, 0.68, 1.265e-07, -0.7333, 0.68, 1.897e-07, -0.7333, 0.68, 2.555e-07, -0.5161, 0.7113, 0.4772, -0.6098, 0.6484, 0.4557, -0.8281, 0.5471, 0.1221, 0.0185, 0.985, -0.1717, -0.228, 0.9737, 0.0, -0.4731, 0.879, 0.05912, -0.08076, 0.2961, -0.9517, -0.07557, 0.2946, -0.9526, -0.08563, 0.2975, -0.9509, 0.6364, 0.7033, -0.3167, 0.8107, 0.4806, -0.3344, 0.9517, 0.2949, 0.08565, -0.9961, -0.08846, 0.0, -0.9961, -0.08846, 0.0, -0.9961, -0.08846, 0.0, -0.5934, 0.2505, 0.7649, -0.5934, 0.2505, 0.7649, -0.5934, 0.2505, 0.7649, -0.5934, 0.2505, 0.7649, -1.0, -0.004424, 1.125e-10, -1.0, -0.004424, 4.212e-10, -1.0, -0.004424, 3.062e-10, 0.5975, 0.2345, 0.7668, 0.5604, 0.2307, 0.7954, 0.6176, 0.2364, 0.7501, 0.6176, 0.2364, 0.7501, 0.4739, 0.3979, 0.7855, 0.471, 0.3986, 0.7869, 0.4685, 0.3992, 0.7881, 0.6942, 0.2237, 0.6841, 0.6548, 0.2519, 0.7126, 0.6725, 0.2395, 0.7002, 0.6519, 0.3669, 0.6636, 0.6519, 0.3669, 0.6636, 0.6519, 0.3669, 0.6636, 0.1107, 0.08806, 0.99, 0.09173, 0.07938, 0.9926, 0.1256, 0.09491, 0.9875, -0.9343, 0.1875, 0.3032, -0.9348, 0.1865, 0.3022, -0.9274, 0.1999, 0.3161, 0.7707, 0.1763, -0.6124, 0.7479, 0.1625, -0.6437, 0.7249, 0.1491, -0.6725, 0.0, -1.0, -1.232e-08, 0.0, -1.0, 0.0, 0.0, -1.0, -6.064e-09, -0.3708, -0.06632, 0.9263, 0.05004, 0.6041, 0.7954, 0.1008, 0.3507, 0.931, 0.7595, -0.1507, -0.6328, 0.7952, -0.13, -0.5922, 0.8405, -0.1005, -0.5324, -0.9014, -0.3043, 0.3079, -0.9014, -0.3043, 0.308, -0.9008, -0.3053, 0.3089, 0.7333, 0.68, 0.0001105, 0.7333, 0.68, 0.000112, 0.7333, 0.68, 0.0001089, 0.6031, 0.6527, -0.4585, 0.6099, 0.6484, -0.4556, 0.579, 0.6674, -0.4683, -0.1452, 0.5875, 0.7961, 0.228, 0.9737, 3.283e-05, 0.5243, 0.8472, -0.08596, 0.08062, 0.2961, 0.9517, 0.07543, 0.2946, 0.9526, 0.08549, 0.2975, 0.9509, -0.828, 0.4665, 0.311, -0.8107, 0.4806, 0.3342, -0.8433, 0.453, 0.2892, 0.9961, -0.08846, 0.0001543, 0.9961, -0.08846, 0.0001521, 0.9961, -0.08846, 0.0001551, 0.5935, 0.2505, -0.7649, 0.5935, 0.2505, -0.7649, 0.5935, 0.2505, -0.7649, 1.0, -0.004425, 0.0001485, 1.0, -0.004425, 0.0001485, 1.0, -0.004425, 0.0001485, -0.5974, 0.2345, -0.7669, -0.5603, 0.2307, -0.7955, -0.6175, 0.2364, -0.7502, 0.04448, -0.165, -0.9853, -0.4008, 0.6608, -0.6346, -0.4684, 0.3992, -0.7882, -0.6429, 0.26, -0.7205, -0.6724, 0.2395, -0.7003, -0.6941, 0.2237, -0.6842, -0.6806, -0.7202, -0.1345, -0.7252, -0.6858, -0.06101, -0.7153, -0.6944, -0.07822, 0.129, -0.06498, -0.9895, 0.1501, -0.05949, -0.9869, 0.1394, -0.06229, -0.9883, 0.5244, 0.8492, 0.06215, 0.5329, 0.8456, -0.0322, 0.5316, 0.8469, -0.01326, -0.4137, 0.3458, 0.8422, -0.4244, 0.3408, 0.8389, -0.4043, 0.3502, 0.845, 0.6013, -0.7223, 0.3417, 0.6013, -0.7223, 0.3417, 0.6013, -0.7223, 0.3417, -0.2698, 0.2638, -0.9261, -0.2698, 0.2638, -0.9261, -0.2698, 0.2638, -0.9261, -0.5309, 0.8437, -0.07881, -0.6803, 0.5751, 0.4543, -0.8384, 0.2177, 0.4997, 0.6013, -0.7223, 0.3417, 0.6013, -0.7223, 0.3417, 0.6013, -0.7223, 0.3417, 0.6012, 0.7828, -0.1609, 0.5838, 0.8021, -0.1257, 0.6519, 0.7051, -0.2792, -0.7296, -0.6772, 0.09523, -0.7302, -0.6811, 0.05412, -0.7202, -0.6585, 0.2182, -0.4672, -0.7202, 0.5128, -0.4274, -0.6858, 0.5891, -0.437, -0.6944, 0.5717, -0.7801, -0.06498, -0.6223, -0.7669, -0.05949, -0.639, -0.7737, -0.06229, -0.6305, 0.3245, 0.8492, -0.4166, 0.2481, 0.8456, -0.4727, 0.2636, 0.8469, -0.4618, 0.5067, 0.3458, 0.7897, 0.4984, 0.3408, 0.7971, 0.514, 0.3502, 0.7831, 0.6035, -0.7223, -0.3378, 0.6035, -0.7223, -0.3378, 0.6035, -0.7223, -0.3378, -0.9321, 0.2638, -0.2482, -0.9321, 0.2638, -0.2482, -0.9321, 0.2638, -0.2482, -0.3682, 0.8356, 0.4077, 0.03688, 0.5751, 0.8173, 0.007082, 0.1986, 0.9801, 0.6035, -0.7223, -0.3378, 0.6035, -0.7223, -0.3378, 0.6035, -0.7223, -0.3378, 0.1733, 0.7828, -0.5977, 0.1944, 0.8021, -0.5646, 0.09831, 0.7051, -0.7023, -0.2959, -0.6772, 0.6736, -0.3314, -0.6811, 0.6529, -0.1858, -0.6585, 0.7293, 0.5121, -0.06504, 0.8565, 0.5869, -0.03851, 0.8088, 0.5699, -0.04473, 0.8205, -0.779, 0.2136, 0.5895, -0.7923, 0.204, 0.575, -0.7856, 0.2089, 0.5824, -0.4877, 0.2769, -0.8279, -0.56, 0.3013, -0.7717, -0.5459, 0.2966, -0.7836, 0.8026, 0.2107, -0.5581, 0.8084, 0.2146, -0.5481, 0.7973, 0.2073, -0.5669, 0.0, -1.0, 0.0, 0.0, -1.0, 0.0, 0.0, -1.0, 0.0, -0.6246, 0.7724, 0.1154, -0.5392, 0.6692, 0.5113, -0.5971, 0.04381, 0.801, 0.6533, 0.6692, -0.3541, 0.6533, 0.6692, -0.3541, 0.6533, 0.6692, -0.3541, 0.0, -1.0, -6.232e-09, 0.0, -1.0, 0.0, 0.0, -1.0, -6.359e-09, -0.6839, 0.2589, -0.6821, -0.6513, 0.2713, -0.7086, -0.7853, 0.2127, -0.5814, 0.6996, -0.08306, 0.7097, 0.6715, -0.07147, 0.7376, 0.7773, -0.1172, 0.6182, 0.8042, -0.06504, -0.5908, 0.7496, -0.03851, -0.6608, 0.7629, -0.04473, -0.645, 0.6606, 0.2136, 0.7197, 0.6474, 0.204, 0.7343, 0.6542, 0.2089, 0.7269, -0.7781, 0.2769, 0.5639, -0.7152, 0.3013, 0.6306, -0.7284, 0.2966, 0.6176, -0.6316, 0.2107, -0.7461, -0.6222, 0.2146, -0.7529, -0.6398, 0.2072, -0.74, 0.0, -1.0, 3.334e-09, 0.0, -1.0, 0.0, 0.0, -1.0, 9.875e-09, 0.08355, 0.7798, 0.6204, 0.56, 0.6692, 0.4884, 0.8595, -0.08905, 0.5034, -0.4144, 0.6692, -0.6168, -0.4144, 0.6692, -0.6168, -0.4144, 0.6692, -0.6168, 0.0, -1.0, 3.019e-09, 0.0, -1.0, 3.334e-09, 0.0, -1.0, 9.569e-09, -0.6143, 0.2589, 0.7454, -0.6438, 0.2713, 0.7155, -0.5044, 0.2127, 0.8369, 0.6403, -0.08306, -0.7636, 0.6707, -0.07147, -0.7383, 0.5418, -0.1172, -0.8323, -0.1108, 0.08806, -0.9899, -0.07871, 0.07333, -0.9942, -0.09188, 0.07938, -0.9926, 0.9405, 0.1755, -0.2908, 0.9348, 0.1865, -0.3023, 0.938, 0.08654, -0.3357, -0.7909, 0.1891, 0.582, -0.7478, 0.1625, 0.6438, -0.7592, 0.1694, 0.6284, 0.0, -1.0, 0.0, 0.0, -1.0, 0.0, 0.0, -1.0, 0.0, 0.0, -1.0, 0.0, 0.0, -1.0, 0.0, 0.0, -1.0, 0.0, 0.0, -1.0, 0.0, 0.0, -1.0, 0.0, 0.0, -1.0, 0.0, 0.03639, 0.6385, -0.7688, 0.2616, -0.00191, -0.9652, 0.5331, -0.1094, -0.839, -0.01524, 0.9092, -0.4162, -0.7595, -0.1507, 0.6329, -0.7266, -0.1681, 0.6661, -0.7951, -0.13, 0.5924, 0.9014, -0.3043, -0.3081, 0.9018, -0.3037, -0.3075, 0.9018, -0.3037, -0.3075, 0.9013, -0.3043, -0.3081, -0.7333, 0.68, 1.265e-07, -0.7333, 0.68, 0.0, -0.7333, 0.68, 1.897e-07, -0.6388, 0.6292, 0.4427, -0.6098, 0.6484, 0.4557, -0.5161, 0.7113, 0.4772, -0.1578, 0.9864, -0.04512, -0.1682, 0.9853, 0.02888, 0.0411, 0.9405, 0.3374, 0.0411, 0.9405, 0.3374, 0.0185, 0.985, -0.1717, 0.148, 0.8581, -0.4918, 0.2885, 0.7132, 0.6388, -0.08076, 0.2961, -0.9517, -0.06851, 0.2926, -0.9538, -0.07557, 0.2946, -0.9526, 0.7836, 0.5006, -0.3681, 0.8107, 0.4806, -0.3344, 0.6364, 0.7033, -0.3167, -0.9961, -0.08846, 0.0, -0.9961, -0.08846, 0.0, -0.9961, -0.08846, 0.0, 0.5975, 0.2345, 0.7668, 0.5333, 0.2278, 0.8147, 0.5604, 0.2307, 0.7954, 0.4739, 0.3979, 0.7855, 0.4761, 0.3974, 0.7845, 0.471, 0.3986, 0.7869, 0.6134, 0.2793, 0.7387, 0.6725, 0.2395, 0.7002, 0.6548, 0.2519, 0.7126, 0.1107, 0.08806, 0.99, 0.07856, 0.07333, 0.9942, 0.09173, 0.07938, 0.9926, -0.9343, 0.1875, 0.3032, -0.9406, 0.1755, 0.2907, -0.9348, 0.1865, 0.3022, 0.7707, 0.1763, -0.6124, 0.791, 0.1891, -0.5818, 0.7479, 0.1625, -0.6437, 0.0, -1.0, -6.064e-09, 0.0, -1.0, 0.0, 0.0, -1.0, 0.0, 0.0, -1.0, 0.0, 0.0, -1.0, -9.709e-09, 0.0, -1.0, -6.064e-09, 0.0, -1.0, -9.709e-09, 0.0, -1.0, -1.232e-08, 0.0, -1.0, -6.064e-09, 0.05004, 0.6041, 0.7954, -0.3708, -0.06632, 0.9263, -0.2795, -0.1457, 0.949, -0.2109, 0.7669, 0.6061, 0.7595, -0.1507, -0.6328, 0.7267, -0.1681, -0.666, 0.7952, -0.13, -0.5922, -0.9014, -0.3043, 0.3079, -0.9018, -0.3037, 0.3074, -0.9014, -0.3043, 0.308, 0.7333, 0.68, 0.0001105, 0.7333, 0.68, 0.0001146, 0.7333, 0.68, 0.000112, 0.6031, 0.6527, -0.4585, 0.6389, 0.6292, -0.4426, 0.6099, 0.6484, -0.4556, 0.1577, 0.9864, 0.04515, -0.4736, 0.7714, -0.4251, 0.5243, 0.8472, -0.08596, -0.1452, 0.5875, 0.7961, 0.5243, 0.8472, -0.08596, 0.8575, 0.5138, -0.02615, -0.196, 0.7413, 0.6419, 0.08062, 0.2961, 0.9517, 0.06836, 0.2926, 0.9538, 0.07543, 0.2946, 0.9526, -0.828, 0.4665, 0.311, -0.7836, 0.5006, 0.3679, -0.8107, 0.4806, 0.3342, 0.9961, -0.08846, 0.0001543, 0.9961, -0.08846, 0.0001509, 0.9961, -0.08846, 0.0001521, -0.5974, 0.2345, -0.7669, -0.5332, 0.2278, -0.8148, -0.5603, 0.2307, -0.7955, -0.4008, 0.6608, -0.6346, 0.04448, -0.165, -0.9853, -0.0792, -0.1828, -0.98, -0.1015, 0.8324, -0.5448, -0.6429, 0.26, -0.7205, -0.6133, 0.2793, -0.7388, -0.6724, 0.2395, -0.7003, 0.2067, 0.5431, 0.8138, 0.6568, 0.1116, 0.7457, 0.5939, -0.454, 0.6642, -0.09572, 0.5439, 0.8337, 0.2067, 0.5431, 0.8138, 0.6134, 0.2793, 0.7387, 0.6568, 0.1116, 0.7457, 0.6568, 0.1116, 0.7457, 0.6134, 0.2793, 0.7387, 0.6548, 0.2519, 0.7126, 0.6568, 0.1116, 0.7457, 0.6548, 0.2519, 0.7126, 0.6942, 0.2237, 0.6841, 0.8709, 0.4913, -0.01631, 0.6568, 0.1116, 0.7457, 0.6942, 0.2237, 0.6841, 0.9342, 0.1875, -0.3034, 0.9844, 0.1713, 0.04073, 0.8353, 0.4006, -0.3766, 0.938, 0.08654, -0.3357, 0.8353, 0.4006, -0.3766, 0.5243, 0.7804, -0.3407, 0.7155, -0.3468, -0.6064, 0.8353, 0.4006, -0.3766, 0.938, 0.08654, -0.3357, 0.9274, 0.1999, -0.3162, 0.6364, 0.7033, -0.3167, 0.9517, 0.2949, 0.08565, 0.9541, 0.1805, 0.2388, 0.3649, 0.8987, -0.2434, -0.4699, 0.1025, 0.8768, -0.5161, 0.7113, 0.4772, -0.01453, 0.9471, 0.3205, -0.4283, 0.08966, 0.8992, -0.6031, 0.6527, 0.4586, -0.5161, 0.7113, 0.4772, -0.4699, 0.1025, 0.8768, -0.6031, 0.6527, 0.4586, -0.6388, 0.6292, 0.4427, -0.5161, 0.7113, 0.4772, -0.4731, 0.879, 0.05912, -0.1578, 0.9864, -0.04512, 0.0411, 0.9405, 0.3374, -0.1682, 0.9853, 0.02888, 0.0185, 0.985, -0.1717, 0.0411, 0.9405, 0.3374, -1.0, -0.004424, 0.0, -1.0, -0.004424, 1.125e-10, -1.0, -0.004424, 0.0, -1.0, -0.004424, 0.0, -1.0, -0.004424, 1.125e-10, -1.0, -0.004424, 3.062e-10, -0.3594, 0.07225, -0.9304, -0.8435, 0.23, -0.4854, -0.9802, 0.1978, -0.003305, -0.2973, -0.2275, -0.9273, -0.8435, 0.23, -0.4854, -0.3594, 0.07225, -0.9304, -0.652, 0.3669, -0.6635, -0.652, 0.3669, -0.6635, -0.8435, 0.23, -0.4854, -0.652, 0.3669, -0.6635, -0.08074, 0.3546, -0.9315, 0.2616, -0.00191, -0.9652, -0.08597, 0.3536, -0.9314, -0.08597, 0.3536, -0.9314, 0.2616, -0.00191, -0.9652, 0.03639, 0.6385, -0.7688, -0.09048, 0.3527, -0.9313, -0.08597, 0.3536, -0.9314, 0.03639, 0.6385, -0.7688, -0.08074, 0.3546, -0.9315, -0.08597, 0.3536, -0.9314, -0.1009, 0.3507, -0.931, 0.9405, 0.1755, -0.2908, 0.938, 0.08654, -0.3357, 0.9844, 0.1713, 0.04073, 0.9342, 0.1875, -0.3034, 0.9405, 0.1755, -0.2908, 0.9844, 0.1713, 0.04073, -0.7706, 0.1763, 0.6125, -0.7909, 0.1891, 0.582, -0.7592, 0.1694, 0.6284, -0.7909, 0.1891, 0.582, -0.7909, 0.1891, 0.582, -0.7592, 0.1694, 0.6284, -0.7706, 0.1763, 0.6125, -0.7592, 0.1694, 0.6284, -0.7248, 0.1491, 0.6726, -0.7333, 0.68, 0.0, -0.7333, 0.68, 1.265e-07, -0.7333, 0.68, 2.555e-07, 0.5592, 0.003409, -0.8291, 0.7836, 0.5006, -0.3681, 0.6364, 0.7033, -0.3167, -0.2795, -0.1457, 0.949, 0.04309, 0.3796, 0.9242, -0.2109, 0.7669, 0.6061, 0.7112, -0.05796, 0.7005, 0.05004, 0.6041, 0.7954, -0.2109, 0.7669, 0.6061, 0.7776, 0.162, 0.6075, -0.3708, -0.06632, 0.9263, 0.7112, -0.05796, 0.7005, 0.7776, 0.162, 0.6075, -0.2795, -0.1457, 0.949, -0.3173, 0.7394, -0.5938, -0.196, 0.7413, 0.6419, 0.8575, 0.5138, -0.02615, 0.5243, 0.8472, -0.08596, -0.4736, 0.7714, -0.4251, -0.3173, 0.7394, -0.5938, 0.8575, 0.5138, -0.02615, -0.4736, 0.7714, -0.4251, -0.1452, 0.5875, 0.7961, -0.196, 0.7413, 0.6419, -0.3173, 0.7394, -0.5938, -0.0792, -0.1828, -0.98, -0.5078, 0.3508, -0.7868, -0.1015, 0.8324, -0.5448, 0.04448, -0.165, -0.9853, -0.9515, -0.2476, -0.1828, -0.9993, -0.02817, -0.02366, -0.0792, -0.1828, -0.98, -0.9515, -0.2476, -0.1828, -0.4008, 0.6608, -0.6346, -0.1015, 0.8324, -0.5448, -0.9993, -0.02817, -0.02366, -0.9802, 0.1978, -0.003305, -0.1008, 0.8528, -0.5124, -0.2973, -0.2275, -0.9273, -0.8435, 0.23, -0.4854, -0.413, 0.7272, -0.5483, -0.1008, 0.8528, -0.5124, -0.9802, 0.1978, -0.003305, -0.413, 0.7272, -0.5483, -0.3594, 0.07225, -0.9304, -0.2973, -0.2275, -0.9273, -0.1008, 0.8528, -0.5124, 0.5331, -0.1094, -0.839, -0.04546, 0.3709, -0.9276, -0.01524, 0.9092, -0.4162, 0.2616, -0.00191, -0.9652, -0.9025, -0.1482, -0.4044, -0.8317, -0.2958, -0.4699, 0.5331, -0.1094, -0.839, -0.9025, -0.1482, -0.4044, 0.03639, 0.6385, -0.7688, -0.01524, 0.9092, -0.4162, -0.8317, -0.2958, -0.4699, -0.01453, 0.9471, 0.3205, -0.938, 0.3467, -0.003857, -0.4283, 0.08966, 0.8992, -0.8281, 0.5471, 0.1221, -0.4699, 0.1025, 0.8768, -0.4283, 0.08966, 0.8992, -0.938, 0.3467, -0.003857, -0.5161, 0.7113, 0.4772, -0.8281, 0.5471, 0.1221, -0.938, 0.3467, -0.003857, -0.01453, 0.9471, 0.3205, 0.5271, 0.08962, -0.8451, 0.3649, 0.8987, -0.2434, 0.9541, 0.1805, 0.2388, 0.5592, 0.003409, -0.8291, 0.6364, 0.7033, -0.3167, 0.3649, 0.8987, -0.2434, 0.5271, 0.08962, -0.8451, 0.9517, 0.2949, 0.08565, 0.5592, 0.003409, -0.8291, 0.5271, 0.08962, -0.8451, 0.9541, 0.1805, 0.2388, 0.8141, 0.5779, 0.05737, -0.09572, 0.5439, 0.8337, 0.5939, -0.454, 0.6642, 0.8709, 0.4913, -0.01631, 0.2067, 0.5431, 0.8138, -0.09572, 0.5439, 0.8337, 0.8141, 0.5779, 0.05737, 0.6568, 0.1116, 0.7457, 0.8709, 0.4913, -0.01631, 0.8141, 0.5779, 0.05737, 0.5939, -0.454, 0.6642, 0.91, 0.08561, 0.4057, 0.7155, -0.3468, -0.6064, 0.5243, 0.7804, -0.3407, 0.8353, 0.4006, -0.3766, 0.9844, 0.1713, 0.04073, 0.91, 0.08561, 0.4057, 0.5243, 0.7804, -0.3407, 0.9844, 0.1713, 0.04073, 0.938, 0.08654, -0.3357, 0.7155, -0.3468, -0.6064, 0.91, 0.08561, 0.4057, -0.5503, 0.7194, 0.4239, 0.1347, -0.09395, 0.9864, -0.08081, 0.5514, 0.8303, 0.007082, 0.1986, 0.9801, 0.8304, 0.5553, 0.04631, 0.8109, 0.5843, 0.03161, 0.1347, -0.09395, 0.9864, 0.8304, 0.5553, 0.04631, -0.3682, 0.8356, 0.4077, -0.5503, 0.7194, 0.4239, 0.8109, 0.5843, 0.03161, -0.7381, 0.6581, -0.1486, -0.5455, -0.01837, 0.8379, -0.6019, 0.6173, 0.5065, 0.5755, 0.6256, 0.5268, -0.6246, 0.7724, 0.1154, -0.7381, 0.6581, -0.1486, 0.5738, 0.705, 0.4167, -0.5971, 0.04381, 0.801, 0.5755, 0.6256, 0.5268, 0.5738, 0.705, 0.4167, -0.5455, -0.01837, 0.8379, -0.1514, 0.642, 0.7516, 0.9029, -0.08296, 0.4217, 0.5675, 0.6609, 0.4911, 0.4153, 0.565, -0.713, 0.08355, 0.7798, 0.6204, -0.1514, 0.642, 0.7516, 0.31, 0.6447, -0.6988, 0.8595, -0.08905, 0.5034, 0.4153, 0.565, -0.713, 0.31, 0.6447, -0.6988, 0.9029, -0.08296, 0.4217, 0.148, 0.8581, -0.4918, -0.7663, 0.5829, 0.2703, 0.2885, 0.7132, 0.6388, 0.0185, 0.985, -0.1717, -0.4731, 0.879, 0.05912, -0.7663, 0.5829, 0.2703, 0.148, 0.8581, -0.4918, -0.4731, 0.879, 0.05912, 0.0411, 0.9405, 0.3374, 0.2885, 0.7132, 0.6388, -0.7663, 0.5829, 0.2703, -0.6179, 0.7602, -0.2006, -0.8132, -0.08098, 0.5764, -0.7122, 0.5522, 0.4335, -0.8384, 0.2177, 0.4997, 0.3602, 0.539, 0.7614, 0.3628, 0.557, 0.7471, -0.8132, -0.08098, 0.5764, 0.3602, 0.539, 0.7614, -0.5309, 0.8437, -0.07881, -0.6179, 0.7602, -0.2006, 0.3628, 0.557, 0.7471])] * 3)])

# ---- objects
ob_skala_3_1 = bpy.data.objects.new('skala 3_1', me_rock_type3_01_mesh_cube_020)

# ---- transforms, parenting, visibility, modifiers, constraints
ob_skala_3_1.location = (0.0, 0.0, 0.0)
ob_skala_3_1.rotation_euler = (1.571, -0.0, 0.0)
ob_skala_3_1.lineart.crease_threshold = 0.0

# ---- collection membership
col_collection.objects.link(ob_skala_3_1)

# ---- scene / render settings (as saved in the file)
scene.frame_start = 1; scene.frame_end = 250; scene.frame_set(1)
scene.render.engine = 'BLENDER_EEVEE_NEXT'
scene.cycles.use_denoising = False
scene.cycles.samples = 128
scene.cycles.sampling_pattern = 'TABULATED_SOBOL'
scene.cycles.use_adaptive_sampling = False
scene.cycles.use_light_tree = False
scene.view_settings.view_transform = 'Filmic'
bpy.context.view_layer.update()

# ---- added for rendering (the .blend has no active camera and no usable light): camera, sun
cam_auto = bpy.data.cameras.new('AutoCamera')
cam_auto.lens = 50.0
cam_auto.sensor_width = 36.0
cam_auto.clip_end = 1000.0
ob_auto_camera = bpy.data.objects.new('AutoCamera', cam_auto)
scene.collection.objects.link(ob_auto_camera)
ob_auto_camera.location = (3.02728, -3.80471, 3.42353)
ob_auto_camera.rotation_euler = (1.09748, -7.21219e-08, 0.694738)
scene.camera = ob_auto_camera
light_auto_sun = bpy.data.lights.new('AutoSun', 'SUN')
light_auto_sun.energy = 3.0
light_auto_sun.angle = 0.0523599
ob_auto_sun = bpy.data.objects.new('AutoSun', light_auto_sun)
scene.collection.objects.link(ob_auto_sun)
ob_auto_sun.rotation_euler = (0.872665, 0.174533, 0.523599)
bpy.context.view_layer.update()
